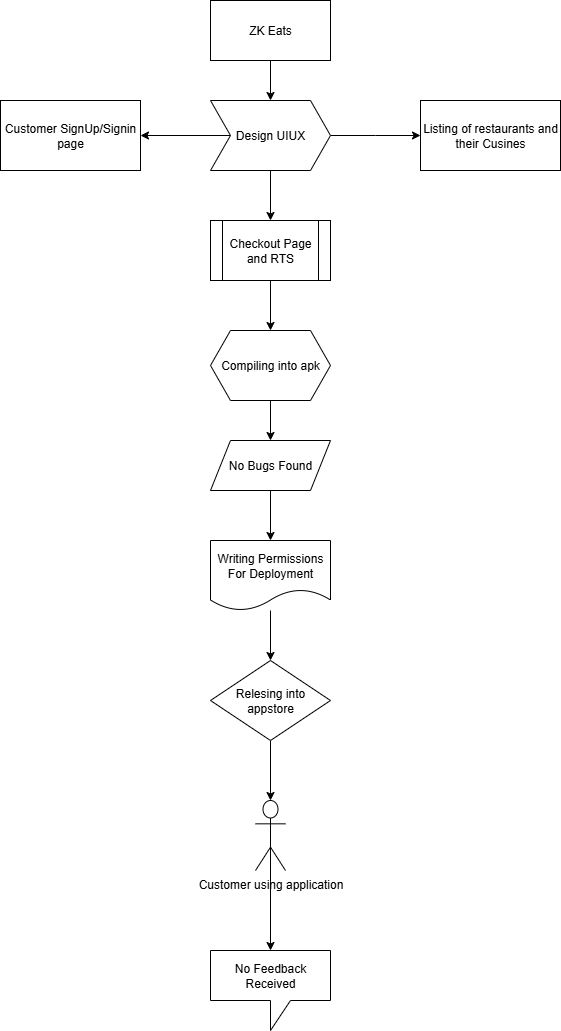

The diagram above was exported from draw.io. Its source (the exported page's mxGraphModel, read from the mxfile embedded in the PNG):
<mxGraphModel dx="1042" dy="562" grid="1" gridSize="10" guides="1" tooltips="1" connect="1" arrows="1" fold="1" page="1" pageScale="1" pageWidth="850" pageHeight="1100" math="0" shadow="0">
  <root>
    <mxCell id="0" />
    <mxCell id="1" parent="0" />
    <mxCell id="bh9Ts5M--sWqEy_Q_H_M-6" style="edgeStyle=orthogonalEdgeStyle;rounded=0;orthogonalLoop=1;jettySize=auto;html=1;exitX=0.5;exitY=1;exitDx=0;exitDy=0;entryX=0.5;entryY=0;entryDx=0;entryDy=0;" edge="1" parent="1" source="bh9Ts5M--sWqEy_Q_H_M-1" target="bh9Ts5M--sWqEy_Q_H_M-2">
      <mxGeometry relative="1" as="geometry" />
    </mxCell>
    <mxCell id="bh9Ts5M--sWqEy_Q_H_M-1" value="ZK Eats" style="whiteSpace=wrap;html=1;" vertex="1" parent="1">
      <mxGeometry x="340" y="10" width="120" height="60" as="geometry" />
    </mxCell>
    <mxCell id="bh9Ts5M--sWqEy_Q_H_M-5" style="edgeStyle=orthogonalEdgeStyle;rounded=0;orthogonalLoop=1;jettySize=auto;html=1;exitX=0;exitY=0.5;exitDx=0;exitDy=0;entryX=1;entryY=0.5;entryDx=0;entryDy=0;" edge="1" parent="1" source="bh9Ts5M--sWqEy_Q_H_M-2" target="bh9Ts5M--sWqEy_Q_H_M-4">
      <mxGeometry relative="1" as="geometry" />
    </mxCell>
    <mxCell id="bh9Ts5M--sWqEy_Q_H_M-7" style="edgeStyle=orthogonalEdgeStyle;rounded=0;orthogonalLoop=1;jettySize=auto;html=1;exitX=1;exitY=0.5;exitDx=0;exitDy=0;" edge="1" parent="1" source="bh9Ts5M--sWqEy_Q_H_M-2">
      <mxGeometry relative="1" as="geometry">
        <mxPoint x="550" y="145" as="targetPoint" />
      </mxGeometry>
    </mxCell>
    <mxCell id="bh9Ts5M--sWqEy_Q_H_M-11" style="edgeStyle=orthogonalEdgeStyle;rounded=0;orthogonalLoop=1;jettySize=auto;html=1;exitX=0.5;exitY=1;exitDx=0;exitDy=0;entryX=0.5;entryY=0;entryDx=0;entryDy=0;" edge="1" parent="1" source="bh9Ts5M--sWqEy_Q_H_M-2" target="bh9Ts5M--sWqEy_Q_H_M-9">
      <mxGeometry relative="1" as="geometry" />
    </mxCell>
    <mxCell id="bh9Ts5M--sWqEy_Q_H_M-2" value="Design UIUX" style="shape=step;perimeter=stepPerimeter;whiteSpace=wrap;html=1;fixedSize=1;" vertex="1" parent="1">
      <mxGeometry x="340" y="110" width="120" height="70" as="geometry" />
    </mxCell>
    <mxCell id="bh9Ts5M--sWqEy_Q_H_M-4" value="Customer SignUp/Signin page" style="whiteSpace=wrap;html=1;" vertex="1" parent="1">
      <mxGeometry x="130" y="110" width="140" height="70" as="geometry" />
    </mxCell>
    <mxCell id="bh9Ts5M--sWqEy_Q_H_M-8" value="Listing of restaurants and their Cusines" style="whiteSpace=wrap;html=1;" vertex="1" parent="1">
      <mxGeometry x="550" y="110" width="140" height="70" as="geometry" />
    </mxCell>
    <mxCell id="bh9Ts5M--sWqEy_Q_H_M-14" style="edgeStyle=orthogonalEdgeStyle;rounded=0;orthogonalLoop=1;jettySize=auto;html=1;exitX=0.5;exitY=1;exitDx=0;exitDy=0;entryX=0.5;entryY=0;entryDx=0;entryDy=0;" edge="1" parent="1" source="bh9Ts5M--sWqEy_Q_H_M-9" target="bh9Ts5M--sWqEy_Q_H_M-12">
      <mxGeometry relative="1" as="geometry" />
    </mxCell>
    <mxCell id="bh9Ts5M--sWqEy_Q_H_M-9" value="Checkout Page and RTS" style="shape=process;whiteSpace=wrap;html=1;backgroundOutline=1;" vertex="1" parent="1">
      <mxGeometry x="340" y="230" width="120" height="60" as="geometry" />
    </mxCell>
    <mxCell id="bh9Ts5M--sWqEy_Q_H_M-16" style="edgeStyle=orthogonalEdgeStyle;rounded=0;orthogonalLoop=1;jettySize=auto;html=1;exitX=0.5;exitY=1;exitDx=0;exitDy=0;entryX=0.5;entryY=0;entryDx=0;entryDy=0;" edge="1" parent="1" source="bh9Ts5M--sWqEy_Q_H_M-12" target="bh9Ts5M--sWqEy_Q_H_M-15">
      <mxGeometry relative="1" as="geometry" />
    </mxCell>
    <mxCell id="bh9Ts5M--sWqEy_Q_H_M-12" value="Compiling into apk" style="shape=hexagon;perimeter=hexagonPerimeter2;whiteSpace=wrap;html=1;fixedSize=1;" vertex="1" parent="1">
      <mxGeometry x="340" y="340" width="120" height="70" as="geometry" />
    </mxCell>
    <mxCell id="bh9Ts5M--sWqEy_Q_H_M-18" style="edgeStyle=orthogonalEdgeStyle;rounded=0;orthogonalLoop=1;jettySize=auto;html=1;exitX=0.5;exitY=1;exitDx=0;exitDy=0;entryX=0.5;entryY=0;entryDx=0;entryDy=0;" edge="1" parent="1" source="bh9Ts5M--sWqEy_Q_H_M-15" target="bh9Ts5M--sWqEy_Q_H_M-17">
      <mxGeometry relative="1" as="geometry" />
    </mxCell>
    <mxCell id="bh9Ts5M--sWqEy_Q_H_M-15" value="No Bugs Found" style="shape=parallelogram;perimeter=parallelogramPerimeter;whiteSpace=wrap;html=1;fixedSize=1;" vertex="1" parent="1">
      <mxGeometry x="340" y="450" width="120" height="50" as="geometry" />
    </mxCell>
    <mxCell id="bh9Ts5M--sWqEy_Q_H_M-20" value="" style="edgeStyle=orthogonalEdgeStyle;rounded=0;orthogonalLoop=1;jettySize=auto;html=1;" edge="1" parent="1" source="bh9Ts5M--sWqEy_Q_H_M-17" target="bh9Ts5M--sWqEy_Q_H_M-19">
      <mxGeometry relative="1" as="geometry" />
    </mxCell>
    <mxCell id="bh9Ts5M--sWqEy_Q_H_M-17" value="Writing Permissions For Deployment" style="shape=document;whiteSpace=wrap;html=1;boundedLbl=1;" vertex="1" parent="1">
      <mxGeometry x="340" y="550" width="120" height="70" as="geometry" />
    </mxCell>
    <mxCell id="bh9Ts5M--sWqEy_Q_H_M-19" value="Relesing into appstore" style="rhombus;whiteSpace=wrap;html=1;" vertex="1" parent="1">
      <mxGeometry x="340" y="670" width="120" height="80" as="geometry" />
    </mxCell>
    <mxCell id="bh9Ts5M--sWqEy_Q_H_M-23" value="Customer using application" style="shape=umlActor;verticalLabelPosition=bottom;verticalAlign=top;html=1;outlineConnect=0;" vertex="1" parent="1">
      <mxGeometry x="385" y="810" width="30" height="70" as="geometry" />
    </mxCell>
    <mxCell id="bh9Ts5M--sWqEy_Q_H_M-24" style="edgeStyle=orthogonalEdgeStyle;rounded=0;orthogonalLoop=1;jettySize=auto;html=1;exitX=0.5;exitY=1;exitDx=0;exitDy=0;entryX=0.5;entryY=0;entryDx=0;entryDy=0;entryPerimeter=0;" edge="1" parent="1" source="bh9Ts5M--sWqEy_Q_H_M-19" target="bh9Ts5M--sWqEy_Q_H_M-23">
      <mxGeometry relative="1" as="geometry" />
    </mxCell>
    <mxCell id="bh9Ts5M--sWqEy_Q_H_M-27" style="edgeStyle=orthogonalEdgeStyle;rounded=0;orthogonalLoop=1;jettySize=auto;html=1;exitX=0.5;exitY=0.5;exitDx=0;exitDy=0;exitPerimeter=0;" edge="1" parent="1" source="bh9Ts5M--sWqEy_Q_H_M-23">
      <mxGeometry relative="1" as="geometry">
        <mxPoint x="400" y="960" as="targetPoint" />
      </mxGeometry>
    </mxCell>
    <mxCell id="bh9Ts5M--sWqEy_Q_H_M-28" value="No Feedback Received" style="shape=callout;whiteSpace=wrap;html=1;perimeter=calloutPerimeter;" vertex="1" parent="1">
      <mxGeometry x="340" y="960" width="120" height="80" as="geometry" />
    </mxCell>
  </root>
</mxGraphModel>